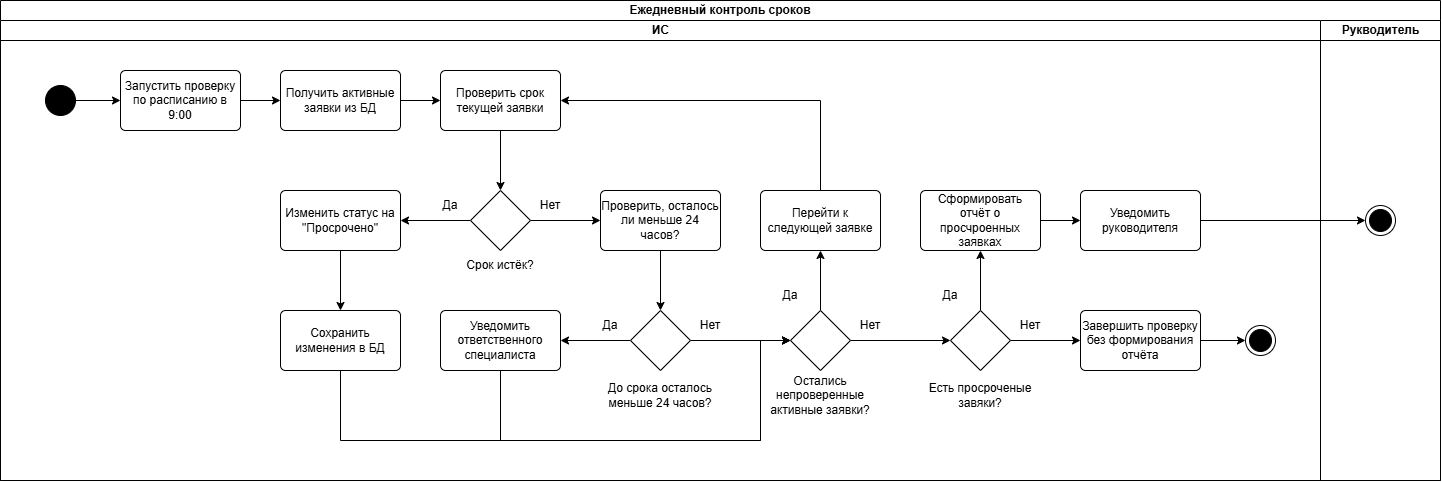

The diagram above was exported from draw.io. Its source (the exported page's mxGraphModel, read from the mxfile embedded in the PNG):
<mxGraphModel dx="1873" dy="2063" grid="1" gridSize="10" guides="1" tooltips="1" connect="1" arrows="1" fold="1" page="1" pageScale="1" pageWidth="827" pageHeight="1169" math="0" shadow="0">
  <root>
    <mxCell id="0" />
    <mxCell id="1" parent="0" />
    <mxCell id="4T59lsJWjjyDmZfGvwln-1" parent="1" style="swimlane;html=1;childLayout=stackLayout;resizeParent=1;resizeParentMax=0;startSize=20;whiteSpace=wrap;" value="Ежедневный контроль сроков" vertex="1">
      <mxGeometry height="480" width="1440" x="120" y="160" as="geometry" />
    </mxCell>
    <mxCell id="4T59lsJWjjyDmZfGvwln-2" parent="4T59lsJWjjyDmZfGvwln-1" style="swimlane;html=1;startSize=20;" value="ИС" vertex="1">
      <mxGeometry height="460" width="1320" y="20" as="geometry" />
    </mxCell>
    <mxCell id="4T59lsJWjjyDmZfGvwln-50" edge="1" parent="4T59lsJWjjyDmZfGvwln-2" source="4T59lsJWjjyDmZfGvwln-5" style="edgeStyle=orthogonalEdgeStyle;rounded=0;orthogonalLoop=1;jettySize=auto;html=1;exitX=1;exitY=0.5;exitDx=0;exitDy=0;entryX=0;entryY=0.5;entryDx=0;entryDy=0;" target="4T59lsJWjjyDmZfGvwln-6">
      <mxGeometry relative="1" as="geometry" />
    </mxCell>
    <mxCell id="4T59lsJWjjyDmZfGvwln-5" parent="4T59lsJWjjyDmZfGvwln-2" style="ellipse;fillColor=strokeColor;html=1;" value="" vertex="1">
      <mxGeometry height="30" width="30" x="45" y="65" as="geometry" />
    </mxCell>
    <mxCell id="4T59lsJWjjyDmZfGvwln-51" edge="1" parent="4T59lsJWjjyDmZfGvwln-2" source="4T59lsJWjjyDmZfGvwln-6" style="edgeStyle=orthogonalEdgeStyle;rounded=0;orthogonalLoop=1;jettySize=auto;html=1;exitX=1;exitY=0.5;exitDx=0;exitDy=0;entryX=0;entryY=0.5;entryDx=0;entryDy=0;" target="4T59lsJWjjyDmZfGvwln-9">
      <mxGeometry relative="1" as="geometry" />
    </mxCell>
    <mxCell id="4T59lsJWjjyDmZfGvwln-6" parent="4T59lsJWjjyDmZfGvwln-2" style="html=1;align=center;verticalAlign=middle;rounded=1;absoluteArcSize=1;arcSize=10;dashed=0;whiteSpace=wrap;" value="Запустить проверку по расписанию в 9:00" vertex="1">
      <mxGeometry height="60" width="120" x="120" y="50" as="geometry" />
    </mxCell>
    <mxCell id="4T59lsJWjjyDmZfGvwln-52" edge="1" parent="4T59lsJWjjyDmZfGvwln-2" source="4T59lsJWjjyDmZfGvwln-9" style="edgeStyle=orthogonalEdgeStyle;rounded=0;orthogonalLoop=1;jettySize=auto;html=1;exitX=1;exitY=0.5;exitDx=0;exitDy=0;entryX=0;entryY=0.5;entryDx=0;entryDy=0;" target="4T59lsJWjjyDmZfGvwln-11">
      <mxGeometry relative="1" as="geometry" />
    </mxCell>
    <mxCell id="4T59lsJWjjyDmZfGvwln-9" parent="4T59lsJWjjyDmZfGvwln-2" style="html=1;align=center;verticalAlign=middle;rounded=1;absoluteArcSize=1;arcSize=10;dashed=0;whiteSpace=wrap;" value="Получить активные заявки из БД" vertex="1">
      <mxGeometry height="60" width="120" x="280" y="50" as="geometry" />
    </mxCell>
    <mxCell id="4T59lsJWjjyDmZfGvwln-53" edge="1" parent="4T59lsJWjjyDmZfGvwln-2" source="4T59lsJWjjyDmZfGvwln-11" style="edgeStyle=orthogonalEdgeStyle;rounded=0;orthogonalLoop=1;jettySize=auto;html=1;exitX=0.5;exitY=1;exitDx=0;exitDy=0;entryX=0.5;entryY=0;entryDx=0;entryDy=0;" target="4T59lsJWjjyDmZfGvwln-16">
      <mxGeometry relative="1" as="geometry" />
    </mxCell>
    <mxCell id="4T59lsJWjjyDmZfGvwln-11" parent="4T59lsJWjjyDmZfGvwln-2" style="html=1;align=center;verticalAlign=middle;rounded=1;absoluteArcSize=1;arcSize=10;dashed=0;whiteSpace=wrap;" value="Проверить срок текущей заявки" vertex="1">
      <mxGeometry height="60" width="120" x="440" y="50" as="geometry" />
    </mxCell>
    <mxCell id="4T59lsJWjjyDmZfGvwln-54" edge="1" parent="4T59lsJWjjyDmZfGvwln-2" source="4T59lsJWjjyDmZfGvwln-16" style="edgeStyle=orthogonalEdgeStyle;rounded=0;orthogonalLoop=1;jettySize=auto;html=1;exitX=0;exitY=0.5;exitDx=0;exitDy=0;entryX=1;entryY=0.5;entryDx=0;entryDy=0;" target="4T59lsJWjjyDmZfGvwln-19">
      <mxGeometry relative="1" as="geometry" />
    </mxCell>
    <mxCell id="4T59lsJWjjyDmZfGvwln-55" edge="1" parent="4T59lsJWjjyDmZfGvwln-2" source="4T59lsJWjjyDmZfGvwln-16" style="edgeStyle=orthogonalEdgeStyle;rounded=0;orthogonalLoop=1;jettySize=auto;html=1;exitX=1;exitY=0.5;exitDx=0;exitDy=0;entryX=0;entryY=0.5;entryDx=0;entryDy=0;" target="4T59lsJWjjyDmZfGvwln-21">
      <mxGeometry relative="1" as="geometry" />
    </mxCell>
    <mxCell id="4T59lsJWjjyDmZfGvwln-16" parent="4T59lsJWjjyDmZfGvwln-2" style="rhombus;" value="" vertex="1">
      <mxGeometry height="60" width="60" x="470" y="170" as="geometry" />
    </mxCell>
    <mxCell id="4T59lsJWjjyDmZfGvwln-18" parent="4T59lsJWjjyDmZfGvwln-2" style="text;html=1;whiteSpace=wrap;strokeColor=none;fillColor=none;align=center;verticalAlign=middle;rounded=0;" value="Срок истёк?" vertex="1">
      <mxGeometry height="30" width="80" x="460" y="230" as="geometry" />
    </mxCell>
    <mxCell id="4T59lsJWjjyDmZfGvwln-98" edge="1" parent="4T59lsJWjjyDmZfGvwln-2" source="4T59lsJWjjyDmZfGvwln-19" style="edgeStyle=orthogonalEdgeStyle;rounded=0;orthogonalLoop=1;jettySize=auto;html=1;exitX=0.5;exitY=1;exitDx=0;exitDy=0;entryX=0.5;entryY=0;entryDx=0;entryDy=0;" target="4T59lsJWjjyDmZfGvwln-97">
      <mxGeometry relative="1" as="geometry" />
    </mxCell>
    <mxCell id="4T59lsJWjjyDmZfGvwln-19" parent="4T59lsJWjjyDmZfGvwln-2" style="html=1;align=center;verticalAlign=middle;rounded=1;absoluteArcSize=1;arcSize=10;dashed=0;whiteSpace=wrap;" value="Изменить статус на &quot;Просрочено&quot;" vertex="1">
      <mxGeometry height="60" width="120" x="280" y="170" as="geometry" />
    </mxCell>
    <mxCell id="4T59lsJWjjyDmZfGvwln-56" edge="1" parent="4T59lsJWjjyDmZfGvwln-2" source="4T59lsJWjjyDmZfGvwln-21" style="edgeStyle=orthogonalEdgeStyle;rounded=0;orthogonalLoop=1;jettySize=auto;html=1;exitX=0.5;exitY=1;exitDx=0;exitDy=0;entryX=0.5;entryY=0;entryDx=0;entryDy=0;" target="4T59lsJWjjyDmZfGvwln-25">
      <mxGeometry relative="1" as="geometry" />
    </mxCell>
    <mxCell id="4T59lsJWjjyDmZfGvwln-21" parent="4T59lsJWjjyDmZfGvwln-2" style="html=1;align=center;verticalAlign=middle;rounded=1;absoluteArcSize=1;arcSize=10;dashed=0;whiteSpace=wrap;" value="Проверить, осталось ли меньше 24 часов?" vertex="1">
      <mxGeometry height="60" width="120" x="600" y="170" as="geometry" />
    </mxCell>
    <mxCell id="4T59lsJWjjyDmZfGvwln-23" parent="4T59lsJWjjyDmZfGvwln-2" style="text;html=1;whiteSpace=wrap;strokeColor=none;fillColor=none;align=center;verticalAlign=middle;rounded=0;" value="Нет" vertex="1">
      <mxGeometry height="30" width="60" x="520" y="170" as="geometry" />
    </mxCell>
    <mxCell id="4T59lsJWjjyDmZfGvwln-24" parent="4T59lsJWjjyDmZfGvwln-2" style="text;html=1;whiteSpace=wrap;strokeColor=none;fillColor=none;align=center;verticalAlign=middle;rounded=0;" value="Да" vertex="1">
      <mxGeometry height="30" width="60" x="420" y="170" as="geometry" />
    </mxCell>
    <mxCell id="4T59lsJWjjyDmZfGvwln-58" edge="1" parent="4T59lsJWjjyDmZfGvwln-2" source="4T59lsJWjjyDmZfGvwln-25" style="edgeStyle=orthogonalEdgeStyle;rounded=0;orthogonalLoop=1;jettySize=auto;html=1;exitX=0;exitY=0.5;exitDx=0;exitDy=0;entryX=1;entryY=0.5;entryDx=0;entryDy=0;" target="4T59lsJWjjyDmZfGvwln-57">
      <mxGeometry relative="1" as="geometry" />
    </mxCell>
    <mxCell id="4T59lsJWjjyDmZfGvwln-61" edge="1" parent="4T59lsJWjjyDmZfGvwln-2" source="4T59lsJWjjyDmZfGvwln-25" style="edgeStyle=orthogonalEdgeStyle;rounded=0;orthogonalLoop=1;jettySize=auto;html=1;exitX=1;exitY=0.5;exitDx=0;exitDy=0;entryX=0;entryY=0.5;entryDx=0;entryDy=0;" target="4T59lsJWjjyDmZfGvwln-64">
      <mxGeometry relative="1" as="geometry">
        <mxPoint x="760" y="320" as="targetPoint" />
      </mxGeometry>
    </mxCell>
    <mxCell id="4T59lsJWjjyDmZfGvwln-25" parent="4T59lsJWjjyDmZfGvwln-2" style="rhombus;" value="" vertex="1">
      <mxGeometry height="60" width="60" x="630" y="290" as="geometry" />
    </mxCell>
    <mxCell id="4T59lsJWjjyDmZfGvwln-26" parent="4T59lsJWjjyDmZfGvwln-2" style="text;html=1;whiteSpace=wrap;strokeColor=none;fillColor=none;align=center;verticalAlign=middle;rounded=0;" value="До срока осталось меньше 24 часов?" vertex="1">
      <mxGeometry height="30" width="120" x="600" y="360" as="geometry" />
    </mxCell>
    <mxCell id="4T59lsJWjjyDmZfGvwln-102" edge="1" parent="4T59lsJWjjyDmZfGvwln-2" source="4T59lsJWjjyDmZfGvwln-57" style="edgeStyle=orthogonalEdgeStyle;rounded=0;orthogonalLoop=1;jettySize=auto;html=1;exitX=0.5;exitY=1;exitDx=0;exitDy=0;entryX=0;entryY=0.5;entryDx=0;entryDy=0;" target="4T59lsJWjjyDmZfGvwln-64">
      <mxGeometry relative="1" as="geometry">
        <Array as="points">
          <mxPoint x="500" y="420" />
          <mxPoint x="760" y="420" />
          <mxPoint x="760" y="320" />
        </Array>
      </mxGeometry>
    </mxCell>
    <mxCell id="4T59lsJWjjyDmZfGvwln-57" parent="4T59lsJWjjyDmZfGvwln-2" style="html=1;align=center;verticalAlign=middle;rounded=1;absoluteArcSize=1;arcSize=10;dashed=0;whiteSpace=wrap;" value="Уведомить ответственного специалиста" vertex="1">
      <mxGeometry height="60" width="120" x="440" y="290" as="geometry" />
    </mxCell>
    <mxCell id="4T59lsJWjjyDmZfGvwln-59" parent="4T59lsJWjjyDmZfGvwln-2" style="text;html=1;whiteSpace=wrap;strokeColor=none;fillColor=none;align=center;verticalAlign=middle;rounded=0;" value="Да" vertex="1">
      <mxGeometry height="30" width="60" x="580" y="290" as="geometry" />
    </mxCell>
    <mxCell id="4T59lsJWjjyDmZfGvwln-63" parent="4T59lsJWjjyDmZfGvwln-2" style="text;html=1;whiteSpace=wrap;strokeColor=none;fillColor=none;align=center;verticalAlign=middle;rounded=0;" value="Нет" vertex="1">
      <mxGeometry height="30" width="60" x="680" y="290" as="geometry" />
    </mxCell>
    <mxCell id="4T59lsJWjjyDmZfGvwln-69" edge="1" parent="4T59lsJWjjyDmZfGvwln-2" source="4T59lsJWjjyDmZfGvwln-64" style="edgeStyle=orthogonalEdgeStyle;rounded=0;orthogonalLoop=1;jettySize=auto;html=1;exitX=0.5;exitY=0;exitDx=0;exitDy=0;entryX=0.5;entryY=1;entryDx=0;entryDy=0;" target="4T59lsJWjjyDmZfGvwln-67">
      <mxGeometry relative="1" as="geometry" />
    </mxCell>
    <mxCell id="4T59lsJWjjyDmZfGvwln-72" edge="1" parent="4T59lsJWjjyDmZfGvwln-2" source="4T59lsJWjjyDmZfGvwln-64" style="edgeStyle=orthogonalEdgeStyle;rounded=0;orthogonalLoop=1;jettySize=auto;html=1;exitX=1;exitY=0.5;exitDx=0;exitDy=0;entryX=0;entryY=0.5;entryDx=0;entryDy=0;" target="4T59lsJWjjyDmZfGvwln-75">
      <mxGeometry relative="1" as="geometry">
        <mxPoint x="920" y="320" as="targetPoint" />
      </mxGeometry>
    </mxCell>
    <mxCell id="4T59lsJWjjyDmZfGvwln-64" parent="4T59lsJWjjyDmZfGvwln-2" style="rhombus;" value="" vertex="1">
      <mxGeometry height="60" width="60" x="790" y="290" as="geometry" />
    </mxCell>
    <mxCell id="4T59lsJWjjyDmZfGvwln-65" parent="4T59lsJWjjyDmZfGvwln-2" style="text;html=1;whiteSpace=wrap;strokeColor=none;fillColor=none;align=center;verticalAlign=middle;rounded=0;" value="Остались непроверенные активные заявки?" vertex="1">
      <mxGeometry height="30" width="120" x="760" y="360" as="geometry" />
    </mxCell>
    <mxCell id="4T59lsJWjjyDmZfGvwln-70" edge="1" parent="4T59lsJWjjyDmZfGvwln-2" source="4T59lsJWjjyDmZfGvwln-67" style="edgeStyle=orthogonalEdgeStyle;rounded=0;orthogonalLoop=1;jettySize=auto;html=1;exitX=0.5;exitY=0;exitDx=0;exitDy=0;entryX=1;entryY=0.5;entryDx=0;entryDy=0;" target="4T59lsJWjjyDmZfGvwln-11">
      <mxGeometry relative="1" as="geometry" />
    </mxCell>
    <mxCell id="4T59lsJWjjyDmZfGvwln-67" parent="4T59lsJWjjyDmZfGvwln-2" style="html=1;align=center;verticalAlign=middle;rounded=1;absoluteArcSize=1;arcSize=10;dashed=0;whiteSpace=wrap;" value="Перейти к следующей заявке" vertex="1">
      <mxGeometry height="60" width="120" x="760" y="170" as="geometry" />
    </mxCell>
    <mxCell id="4T59lsJWjjyDmZfGvwln-73" parent="4T59lsJWjjyDmZfGvwln-2" style="text;html=1;whiteSpace=wrap;strokeColor=none;fillColor=none;align=center;verticalAlign=middle;rounded=0;" value="Нет" vertex="1">
      <mxGeometry height="30" width="60" x="840" y="290" as="geometry" />
    </mxCell>
    <mxCell id="4T59lsJWjjyDmZfGvwln-74" parent="4T59lsJWjjyDmZfGvwln-2" style="text;html=1;whiteSpace=wrap;strokeColor=none;fillColor=none;align=center;verticalAlign=middle;rounded=0;" value="Да" vertex="1">
      <mxGeometry height="30" width="60" x="760" y="260" as="geometry" />
    </mxCell>
    <mxCell id="4T59lsJWjjyDmZfGvwln-78" edge="1" parent="4T59lsJWjjyDmZfGvwln-2" source="4T59lsJWjjyDmZfGvwln-75" style="edgeStyle=orthogonalEdgeStyle;rounded=0;orthogonalLoop=1;jettySize=auto;html=1;exitX=0.5;exitY=0;exitDx=0;exitDy=0;entryX=0.5;entryY=1;entryDx=0;entryDy=0;" target="4T59lsJWjjyDmZfGvwln-77">
      <mxGeometry relative="1" as="geometry" />
    </mxCell>
    <mxCell id="4T59lsJWjjyDmZfGvwln-85" edge="1" parent="4T59lsJWjjyDmZfGvwln-2" source="4T59lsJWjjyDmZfGvwln-75" style="edgeStyle=orthogonalEdgeStyle;rounded=0;orthogonalLoop=1;jettySize=auto;html=1;exitX=1;exitY=0.5;exitDx=0;exitDy=0;entryX=0;entryY=0.5;entryDx=0;entryDy=0;" target="4T59lsJWjjyDmZfGvwln-83">
      <mxGeometry relative="1" as="geometry" />
    </mxCell>
    <mxCell id="4T59lsJWjjyDmZfGvwln-75" parent="4T59lsJWjjyDmZfGvwln-2" style="rhombus;" value="" vertex="1">
      <mxGeometry height="60" width="60" x="950" y="290" as="geometry" />
    </mxCell>
    <mxCell id="4T59lsJWjjyDmZfGvwln-76" parent="4T59lsJWjjyDmZfGvwln-2" style="text;html=1;whiteSpace=wrap;strokeColor=none;fillColor=none;align=center;verticalAlign=middle;rounded=0;" value="Есть просроченые завяки?" vertex="1">
      <mxGeometry height="30" width="120" x="920" y="360" as="geometry" />
    </mxCell>
    <mxCell id="4T59lsJWjjyDmZfGvwln-87" edge="1" parent="4T59lsJWjjyDmZfGvwln-2" source="4T59lsJWjjyDmZfGvwln-77" style="edgeStyle=orthogonalEdgeStyle;rounded=0;orthogonalLoop=1;jettySize=auto;html=1;exitX=1;exitY=0.5;exitDx=0;exitDy=0;" target="4T59lsJWjjyDmZfGvwln-86">
      <mxGeometry relative="1" as="geometry" />
    </mxCell>
    <mxCell id="4T59lsJWjjyDmZfGvwln-77" parent="4T59lsJWjjyDmZfGvwln-2" style="html=1;align=center;verticalAlign=middle;rounded=1;absoluteArcSize=1;arcSize=10;dashed=0;whiteSpace=wrap;" value="Сформировать отчёт о просчроенных заявках" vertex="1">
      <mxGeometry height="60" width="120" x="920" y="170" as="geometry" />
    </mxCell>
    <mxCell id="4T59lsJWjjyDmZfGvwln-79" parent="4T59lsJWjjyDmZfGvwln-2" style="text;html=1;whiteSpace=wrap;strokeColor=none;fillColor=none;align=center;verticalAlign=middle;rounded=0;" value="Да" vertex="1">
      <mxGeometry height="30" width="60" x="920" y="260" as="geometry" />
    </mxCell>
    <mxCell id="4T59lsJWjjyDmZfGvwln-80" parent="4T59lsJWjjyDmZfGvwln-2" style="ellipse;html=1;shape=endState;fillColor=strokeColor;" value="" vertex="1">
      <mxGeometry height="30" width="30" x="1245" y="305" as="geometry" />
    </mxCell>
    <mxCell id="4T59lsJWjjyDmZfGvwln-82" parent="4T59lsJWjjyDmZfGvwln-2" style="text;html=1;whiteSpace=wrap;strokeColor=none;fillColor=none;align=center;verticalAlign=middle;rounded=0;" value="Нет" vertex="1">
      <mxGeometry height="30" width="60" x="1000" y="290" as="geometry" />
    </mxCell>
    <mxCell id="4T59lsJWjjyDmZfGvwln-84" edge="1" parent="4T59lsJWjjyDmZfGvwln-2" source="4T59lsJWjjyDmZfGvwln-83" style="edgeStyle=orthogonalEdgeStyle;rounded=0;orthogonalLoop=1;jettySize=auto;html=1;exitX=1;exitY=0.5;exitDx=0;exitDy=0;entryX=0;entryY=0.5;entryDx=0;entryDy=0;" target="4T59lsJWjjyDmZfGvwln-80">
      <mxGeometry relative="1" as="geometry" />
    </mxCell>
    <mxCell id="4T59lsJWjjyDmZfGvwln-83" parent="4T59lsJWjjyDmZfGvwln-2" style="html=1;align=center;verticalAlign=middle;rounded=1;absoluteArcSize=1;arcSize=10;dashed=0;whiteSpace=wrap;" value="Завершить проверку без формирования отчёта" vertex="1">
      <mxGeometry height="60" width="120" x="1080" y="290" as="geometry" />
    </mxCell>
    <mxCell id="4T59lsJWjjyDmZfGvwln-86" parent="4T59lsJWjjyDmZfGvwln-2" style="html=1;align=center;verticalAlign=middle;rounded=1;absoluteArcSize=1;arcSize=10;dashed=0;whiteSpace=wrap;" value="Уведомить руководителя" vertex="1">
      <mxGeometry height="60" width="120" x="1080" y="170" as="geometry" />
    </mxCell>
    <mxCell id="4T59lsJWjjyDmZfGvwln-101" edge="1" parent="4T59lsJWjjyDmZfGvwln-2" source="4T59lsJWjjyDmZfGvwln-97" style="edgeStyle=orthogonalEdgeStyle;rounded=0;orthogonalLoop=1;jettySize=auto;html=1;exitX=0.5;exitY=1;exitDx=0;exitDy=0;entryX=0;entryY=0.5;entryDx=0;entryDy=0;" target="4T59lsJWjjyDmZfGvwln-64">
      <mxGeometry relative="1" as="geometry">
        <Array as="points">
          <mxPoint x="340" y="420" />
          <mxPoint x="760" y="420" />
          <mxPoint x="760" y="320" />
        </Array>
      </mxGeometry>
    </mxCell>
    <mxCell id="4T59lsJWjjyDmZfGvwln-97" parent="4T59lsJWjjyDmZfGvwln-2" style="html=1;align=center;verticalAlign=middle;rounded=1;absoluteArcSize=1;arcSize=10;dashed=0;whiteSpace=wrap;" value="Сохранить изменения в БД" vertex="1">
      <mxGeometry height="60" width="120" x="280" y="290" as="geometry" />
    </mxCell>
    <mxCell id="4T59lsJWjjyDmZfGvwln-3" parent="4T59lsJWjjyDmZfGvwln-1" style="swimlane;html=1;startSize=20;" value="Рукводитель" vertex="1">
      <mxGeometry height="460" width="120" x="1320" y="20" as="geometry" />
    </mxCell>
    <mxCell id="4T59lsJWjjyDmZfGvwln-88" parent="4T59lsJWjjyDmZfGvwln-3" style="ellipse;html=1;shape=endState;fillColor=strokeColor;" value="" vertex="1">
      <mxGeometry height="30" width="30" x="45" y="185" as="geometry" />
    </mxCell>
    <mxCell id="4T59lsJWjjyDmZfGvwln-89" edge="1" parent="4T59lsJWjjyDmZfGvwln-1" source="4T59lsJWjjyDmZfGvwln-86" style="edgeStyle=orthogonalEdgeStyle;rounded=0;orthogonalLoop=1;jettySize=auto;html=1;exitX=1;exitY=0.5;exitDx=0;exitDy=0;entryX=0;entryY=0.5;entryDx=0;entryDy=0;" target="4T59lsJWjjyDmZfGvwln-88">
      <mxGeometry relative="1" as="geometry" />
    </mxCell>
  </root>
</mxGraphModel>